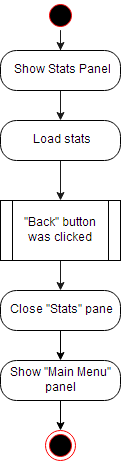

The diagram above was exported from draw.io. Its source (the exported page's mxGraphModel, read from the mxfile embedded in the PNG):
<mxGraphModel dx="1042" dy="545" grid="1" gridSize="10" guides="1" tooltips="1" connect="1" arrows="1" fold="1" page="1" pageScale="1" pageWidth="1169" pageHeight="826" background="#ffffff" math="0" shadow="0">
  <root>
    <mxCell id="0" />
    <mxCell id="1" parent="0" />
    <mxCell id="41" style="edgeStyle=orthogonalEdgeStyle;rounded=0;html=1;exitX=0.5;exitY=1;jettySize=auto;orthogonalLoop=1;strokeColor=#1A1A1A;" edge="1" source="42" target="44" parent="1">
      <mxGeometry relative="1" as="geometry" />
    </mxCell>
    <mxCell id="42" value="" style="ellipse;html=1;shape=startState;fillColor=#000000;strokeColor=#ff0000;" vertex="1" parent="1">
      <mxGeometry x="490" y="170" width="30" height="30" as="geometry" />
    </mxCell>
    <mxCell id="43" style="edgeStyle=orthogonalEdgeStyle;rounded=0;html=1;exitX=0.5;exitY=1;jettySize=auto;orthogonalLoop=1;strokeColor=#1A1A1A;" edge="1" source="44" target="46" parent="1">
      <mxGeometry relative="1" as="geometry" />
    </mxCell>
    <mxCell id="44" value="&lt;div&gt;Show Stats Panel&lt;br&gt;&lt;/div&gt;" style="rounded=1;whiteSpace=wrap;html=1;arcSize=40;fillColor=#ffffff;strokeColor=#000000;" vertex="1" parent="1">
      <mxGeometry x="445" y="220" width="120" height="40" as="geometry" />
    </mxCell>
    <mxCell id="45" style="edgeStyle=orthogonalEdgeStyle;rounded=0;html=1;exitX=0.5;exitY=1;jettySize=auto;orthogonalLoop=1;strokeColor=#1A1A1A;" edge="1" source="46" target="48" parent="1">
      <mxGeometry relative="1" as="geometry" />
    </mxCell>
    <mxCell id="46" value="Load stats" style="rounded=1;whiteSpace=wrap;html=1;arcSize=40;fillColor=#ffffff;strokeColor=#000000;" vertex="1" parent="1">
      <mxGeometry x="445" y="290" width="120" height="40" as="geometry" />
    </mxCell>
    <mxCell id="47" style="edgeStyle=orthogonalEdgeStyle;rounded=0;html=1;exitX=0.5;exitY=1;jettySize=auto;orthogonalLoop=1;strokeColor=#1A1A1A;" edge="1" source="48" target="50" parent="1">
      <mxGeometry relative="1" as="geometry" />
    </mxCell>
    <mxCell id="48" value="&lt;div&gt;&quot;Back&quot; button was clicked&lt;/div&gt;" style="shape=process;whiteSpace=wrap;html=1;backgroundOutline=1;" vertex="1" parent="1">
      <mxGeometry x="445" y="370" width="120" height="60" as="geometry" />
    </mxCell>
    <mxCell id="54" style="edgeStyle=orthogonalEdgeStyle;rounded=0;html=1;exitX=0.5;exitY=1;jettySize=auto;orthogonalLoop=1;" edge="1" parent="1" source="50" target="53">
      <mxGeometry relative="1" as="geometry" />
    </mxCell>
    <mxCell id="50" value="Close &quot;Stats&quot; panel" style="rounded=1;whiteSpace=wrap;html=1;arcSize=40;fillColor=#ffffff;strokeColor=#000000;" vertex="1" parent="1">
      <mxGeometry x="445" y="460" width="120" height="40" as="geometry" />
    </mxCell>
    <mxCell id="51" value="" style="ellipse;html=1;shape=endState;fillColor=#000000;strokeColor=#ff0000;" vertex="1" parent="1">
      <mxGeometry x="490" y="600" width="30" height="30" as="geometry" />
    </mxCell>
    <mxCell id="55" style="edgeStyle=orthogonalEdgeStyle;rounded=0;html=1;exitX=0.5;exitY=1;jettySize=auto;orthogonalLoop=1;" edge="1" parent="1" source="53" target="51">
      <mxGeometry relative="1" as="geometry" />
    </mxCell>
    <mxCell id="53" value="Show &quot;Main Menu&quot; panel" style="rounded=1;whiteSpace=wrap;html=1;arcSize=40;fillColor=#ffffff;strokeColor=#000000;" vertex="1" parent="1">
      <mxGeometry x="445" y="530" width="120" height="40" as="geometry" />
    </mxCell>
  </root>
</mxGraphModel>